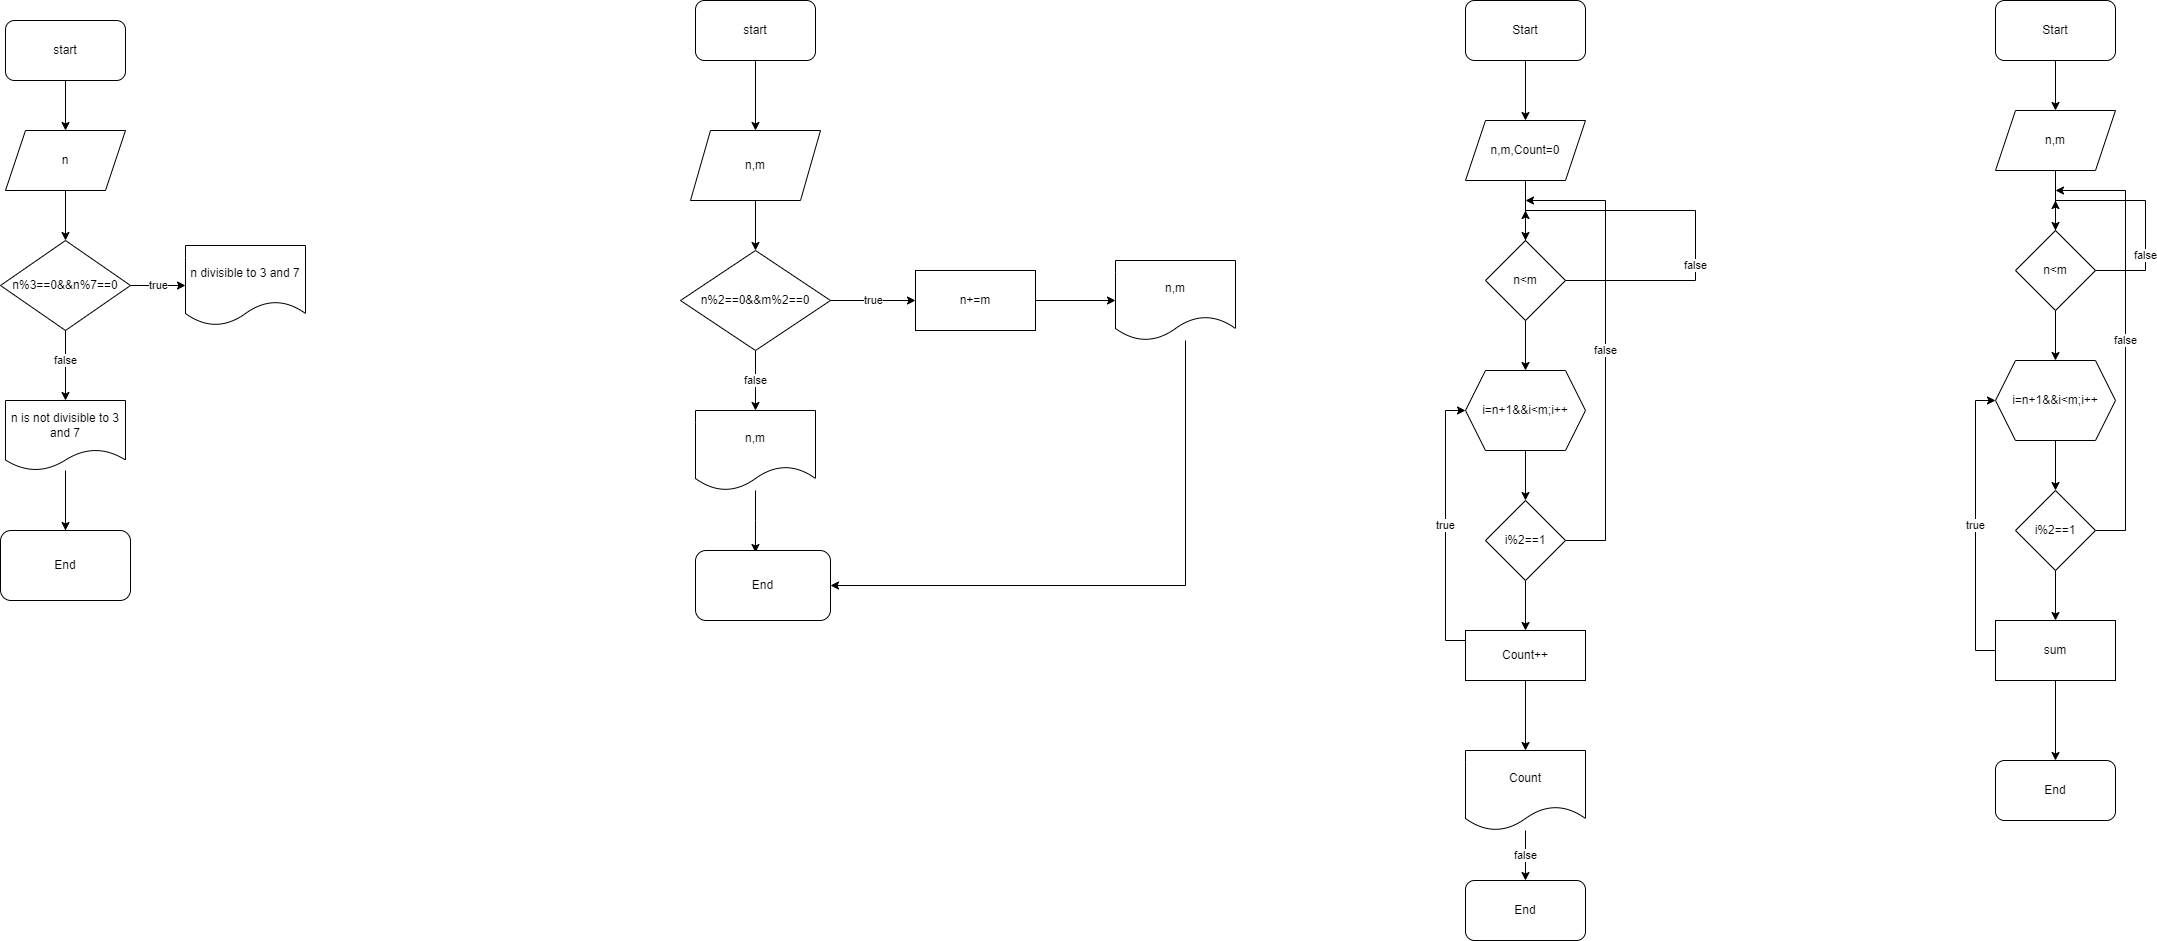

The diagram above was exported from draw.io. Its source (the exported page's mxGraphModel, read from the mxfile embedded in the PNG):
<mxGraphModel dx="1422" dy="762" grid="1" gridSize="10" guides="1" tooltips="1" connect="1" arrows="1" fold="1" page="1" pageScale="1" pageWidth="850" pageHeight="1100" math="0" shadow="0">
  <root>
    <mxCell id="0" />
    <mxCell id="1" parent="0" />
    <mxCell id="NV4w1pKCl1fROKSRu2y--17" style="edgeStyle=orthogonalEdgeStyle;rounded=0;orthogonalLoop=1;jettySize=auto;html=1;exitX=0.5;exitY=1;exitDx=0;exitDy=0;exitPerimeter=0;entryX=0.5;entryY=0;entryDx=0;entryDy=0;" parent="1" source="NV4w1pKCl1fROKSRu2y--1" edge="1">
      <mxGeometry relative="1" as="geometry">
        <mxPoint x="390" y="160" as="targetPoint" />
        <Array as="points" />
      </mxGeometry>
    </mxCell>
    <mxCell id="NV4w1pKCl1fROKSRu2y--1" value="start" style="rounded=1;whiteSpace=wrap;html=1;" parent="1" vertex="1">
      <mxGeometry x="330" y="50" width="120" height="60" as="geometry" />
    </mxCell>
    <mxCell id="NV4w1pKCl1fROKSRu2y--24" style="edgeStyle=orthogonalEdgeStyle;rounded=0;orthogonalLoop=1;jettySize=auto;html=1;" parent="1" source="NV4w1pKCl1fROKSRu2y--16" edge="1">
      <mxGeometry relative="1" as="geometry">
        <mxPoint x="390" y="580" as="targetPoint" />
      </mxGeometry>
    </mxCell>
    <mxCell id="NV4w1pKCl1fROKSRu2y--16" value="End" style="rounded=1;whiteSpace=wrap;html=1;" parent="1" vertex="1">
      <mxGeometry x="325" y="560" width="130" height="70" as="geometry" />
    </mxCell>
    <mxCell id="NV4w1pKCl1fROKSRu2y--22" style="edgeStyle=orthogonalEdgeStyle;rounded=0;orthogonalLoop=1;jettySize=auto;html=1;exitX=0.5;exitY=1;exitDx=0;exitDy=0;entryX=0.5;entryY=0;entryDx=0;entryDy=0;" parent="1" edge="1">
      <mxGeometry relative="1" as="geometry">
        <mxPoint x="390" y="220" as="sourcePoint" />
        <mxPoint x="390" y="270" as="targetPoint" />
      </mxGeometry>
    </mxCell>
    <mxCell id="NV4w1pKCl1fROKSRu2y--28" value="n" style="shape=parallelogram;perimeter=parallelogramPerimeter;whiteSpace=wrap;html=1;fixedSize=1;" parent="1" vertex="1">
      <mxGeometry x="330" y="160" width="120" height="60" as="geometry" />
    </mxCell>
    <mxCell id="B8LEhX9roSzfYHdksrYb-9" value="false" style="edgeStyle=orthogonalEdgeStyle;rounded=0;orthogonalLoop=1;jettySize=auto;html=1;exitX=0.5;exitY=1;exitDx=0;exitDy=0;" edge="1" parent="1">
      <mxGeometry relative="1" as="geometry">
        <mxPoint x="390" y="430" as="targetPoint" />
        <mxPoint x="390" y="350" as="sourcePoint" />
      </mxGeometry>
    </mxCell>
    <mxCell id="B8LEhX9roSzfYHdksrYb-67" value="true" style="edgeStyle=orthogonalEdgeStyle;rounded=0;orthogonalLoop=1;jettySize=auto;html=1;" edge="1" parent="1" source="B8LEhX9roSzfYHdksrYb-2" target="B8LEhX9roSzfYHdksrYb-66">
      <mxGeometry relative="1" as="geometry" />
    </mxCell>
    <mxCell id="B8LEhX9roSzfYHdksrYb-2" value="n%3==0&amp;amp;&amp;amp;n%7==0" style="rhombus;whiteSpace=wrap;html=1;" vertex="1" parent="1">
      <mxGeometry x="325" y="270" width="130" height="90" as="geometry" />
    </mxCell>
    <mxCell id="B8LEhX9roSzfYHdksrYb-12" style="edgeStyle=orthogonalEdgeStyle;rounded=0;orthogonalLoop=1;jettySize=auto;html=1;" edge="1" parent="1" source="B8LEhX9roSzfYHdksrYb-10">
      <mxGeometry relative="1" as="geometry">
        <mxPoint x="390" y="560" as="targetPoint" />
      </mxGeometry>
    </mxCell>
    <mxCell id="B8LEhX9roSzfYHdksrYb-10" value="n is not divisible to 3 and 7" style="shape=document;whiteSpace=wrap;html=1;boundedLbl=1;" vertex="1" parent="1">
      <mxGeometry x="330" y="430" width="120" height="70" as="geometry" />
    </mxCell>
    <mxCell id="B8LEhX9roSzfYHdksrYb-15" style="edgeStyle=orthogonalEdgeStyle;rounded=0;orthogonalLoop=1;jettySize=auto;html=1;entryX=0.5;entryY=0;entryDx=0;entryDy=0;" edge="1" parent="1" source="B8LEhX9roSzfYHdksrYb-13" target="B8LEhX9roSzfYHdksrYb-14">
      <mxGeometry relative="1" as="geometry" />
    </mxCell>
    <mxCell id="B8LEhX9roSzfYHdksrYb-13" value="start" style="rounded=1;whiteSpace=wrap;html=1;" vertex="1" parent="1">
      <mxGeometry x="1020" y="30" width="120" height="60" as="geometry" />
    </mxCell>
    <mxCell id="B8LEhX9roSzfYHdksrYb-17" style="edgeStyle=orthogonalEdgeStyle;rounded=0;orthogonalLoop=1;jettySize=auto;html=1;entryX=0.5;entryY=0;entryDx=0;entryDy=0;" edge="1" parent="1" source="B8LEhX9roSzfYHdksrYb-14" target="B8LEhX9roSzfYHdksrYb-16">
      <mxGeometry relative="1" as="geometry" />
    </mxCell>
    <mxCell id="B8LEhX9roSzfYHdksrYb-14" value="n,m" style="shape=parallelogram;perimeter=parallelogramPerimeter;whiteSpace=wrap;html=1;fixedSize=1;" vertex="1" parent="1">
      <mxGeometry x="1015" y="160" width="130" height="70" as="geometry" />
    </mxCell>
    <mxCell id="B8LEhX9roSzfYHdksrYb-19" value="true" style="edgeStyle=orthogonalEdgeStyle;rounded=0;orthogonalLoop=1;jettySize=auto;html=1;exitX=1;exitY=0.5;exitDx=0;exitDy=0;" edge="1" parent="1" source="B8LEhX9roSzfYHdksrYb-16" target="B8LEhX9roSzfYHdksrYb-18">
      <mxGeometry relative="1" as="geometry" />
    </mxCell>
    <mxCell id="B8LEhX9roSzfYHdksrYb-23" value="false" style="edgeStyle=orthogonalEdgeStyle;rounded=0;orthogonalLoop=1;jettySize=auto;html=1;exitX=0.5;exitY=1;exitDx=0;exitDy=0;entryX=0.5;entryY=0;entryDx=0;entryDy=0;" edge="1" parent="1" source="B8LEhX9roSzfYHdksrYb-16" target="B8LEhX9roSzfYHdksrYb-22">
      <mxGeometry relative="1" as="geometry" />
    </mxCell>
    <mxCell id="B8LEhX9roSzfYHdksrYb-16" value="n%2==0&amp;amp;&amp;amp;m%2==0" style="rhombus;whiteSpace=wrap;html=1;" vertex="1" parent="1">
      <mxGeometry x="1005" y="280" width="150" height="100" as="geometry" />
    </mxCell>
    <mxCell id="B8LEhX9roSzfYHdksrYb-21" style="edgeStyle=orthogonalEdgeStyle;rounded=0;orthogonalLoop=1;jettySize=auto;html=1;entryX=0;entryY=0.5;entryDx=0;entryDy=0;" edge="1" parent="1" source="B8LEhX9roSzfYHdksrYb-18" target="B8LEhX9roSzfYHdksrYb-20">
      <mxGeometry relative="1" as="geometry" />
    </mxCell>
    <mxCell id="B8LEhX9roSzfYHdksrYb-18" value="n+=m" style="rounded=0;whiteSpace=wrap;html=1;" vertex="1" parent="1">
      <mxGeometry x="1240" y="300" width="120" height="60" as="geometry" />
    </mxCell>
    <mxCell id="B8LEhX9roSzfYHdksrYb-31" style="edgeStyle=orthogonalEdgeStyle;rounded=0;orthogonalLoop=1;jettySize=auto;html=1;entryX=1;entryY=0.5;entryDx=0;entryDy=0;" edge="1" parent="1" source="B8LEhX9roSzfYHdksrYb-20" target="B8LEhX9roSzfYHdksrYb-24">
      <mxGeometry relative="1" as="geometry">
        <Array as="points">
          <mxPoint x="1510" y="615" />
        </Array>
      </mxGeometry>
    </mxCell>
    <mxCell id="B8LEhX9roSzfYHdksrYb-20" value="n,m" style="shape=document;whiteSpace=wrap;html=1;boundedLbl=1;" vertex="1" parent="1">
      <mxGeometry x="1440" y="290" width="120" height="80" as="geometry" />
    </mxCell>
    <mxCell id="B8LEhX9roSzfYHdksrYb-30" style="edgeStyle=orthogonalEdgeStyle;rounded=0;orthogonalLoop=1;jettySize=auto;html=1;entryX=0.444;entryY=0.029;entryDx=0;entryDy=0;entryPerimeter=0;" edge="1" parent="1" source="B8LEhX9roSzfYHdksrYb-22" target="B8LEhX9roSzfYHdksrYb-24">
      <mxGeometry relative="1" as="geometry" />
    </mxCell>
    <mxCell id="B8LEhX9roSzfYHdksrYb-22" value="n,m" style="shape=document;whiteSpace=wrap;html=1;boundedLbl=1;" vertex="1" parent="1">
      <mxGeometry x="1020" y="440" width="120" height="80" as="geometry" />
    </mxCell>
    <mxCell id="B8LEhX9roSzfYHdksrYb-24" value="End" style="rounded=1;whiteSpace=wrap;html=1;" vertex="1" parent="1">
      <mxGeometry x="1020" y="580" width="135" height="70" as="geometry" />
    </mxCell>
    <mxCell id="B8LEhX9roSzfYHdksrYb-34" style="edgeStyle=orthogonalEdgeStyle;rounded=0;orthogonalLoop=1;jettySize=auto;html=1;entryX=0.5;entryY=0;entryDx=0;entryDy=0;" edge="1" parent="1" source="B8LEhX9roSzfYHdksrYb-32" target="B8LEhX9roSzfYHdksrYb-33">
      <mxGeometry relative="1" as="geometry" />
    </mxCell>
    <mxCell id="B8LEhX9roSzfYHdksrYb-32" value="Start" style="rounded=1;whiteSpace=wrap;html=1;" vertex="1" parent="1">
      <mxGeometry x="1790" y="30" width="120" height="60" as="geometry" />
    </mxCell>
    <mxCell id="B8LEhX9roSzfYHdksrYb-36" style="edgeStyle=orthogonalEdgeStyle;rounded=0;orthogonalLoop=1;jettySize=auto;html=1;entryX=0.5;entryY=0;entryDx=0;entryDy=0;" edge="1" parent="1" source="B8LEhX9roSzfYHdksrYb-33">
      <mxGeometry relative="1" as="geometry">
        <mxPoint x="1850" y="270" as="targetPoint" />
      </mxGeometry>
    </mxCell>
    <mxCell id="B8LEhX9roSzfYHdksrYb-33" value="n,m,Count=0" style="shape=parallelogram;perimeter=parallelogramPerimeter;whiteSpace=wrap;html=1;fixedSize=1;" vertex="1" parent="1">
      <mxGeometry x="1790" y="150" width="120" height="60" as="geometry" />
    </mxCell>
    <mxCell id="B8LEhX9roSzfYHdksrYb-48" style="edgeStyle=orthogonalEdgeStyle;rounded=0;orthogonalLoop=1;jettySize=auto;html=1;entryX=0.5;entryY=0;entryDx=0;entryDy=0;" edge="1" parent="1" source="B8LEhX9roSzfYHdksrYb-44" target="B8LEhX9roSzfYHdksrYb-45">
      <mxGeometry relative="1" as="geometry" />
    </mxCell>
    <mxCell id="B8LEhX9roSzfYHdksrYb-44" value="Start" style="rounded=1;whiteSpace=wrap;html=1;" vertex="1" parent="1">
      <mxGeometry x="2320" y="30" width="120" height="60" as="geometry" />
    </mxCell>
    <mxCell id="B8LEhX9roSzfYHdksrYb-49" style="edgeStyle=orthogonalEdgeStyle;rounded=0;orthogonalLoop=1;jettySize=auto;html=1;entryX=0.5;entryY=0;entryDx=0;entryDy=0;" edge="1" parent="1" source="B8LEhX9roSzfYHdksrYb-45">
      <mxGeometry relative="1" as="geometry">
        <mxPoint x="2380" y="260" as="targetPoint" />
      </mxGeometry>
    </mxCell>
    <mxCell id="B8LEhX9roSzfYHdksrYb-45" value="n,m" style="shape=parallelogram;perimeter=parallelogramPerimeter;whiteSpace=wrap;html=1;fixedSize=1;" vertex="1" parent="1">
      <mxGeometry x="2320" y="140" width="120" height="60" as="geometry" />
    </mxCell>
    <mxCell id="B8LEhX9roSzfYHdksrYb-56" style="edgeStyle=orthogonalEdgeStyle;rounded=0;orthogonalLoop=1;jettySize=auto;html=1;entryX=0.5;entryY=0;entryDx=0;entryDy=0;" edge="1" parent="1" source="B8LEhX9roSzfYHdksrYb-53" target="B8LEhX9roSzfYHdksrYb-54">
      <mxGeometry relative="1" as="geometry" />
    </mxCell>
    <mxCell id="B8LEhX9roSzfYHdksrYb-70" value="false" style="edgeStyle=orthogonalEdgeStyle;rounded=0;orthogonalLoop=1;jettySize=auto;html=1;" edge="1" parent="1" source="B8LEhX9roSzfYHdksrYb-53">
      <mxGeometry relative="1" as="geometry">
        <mxPoint x="1850" y="240" as="targetPoint" />
        <Array as="points">
          <mxPoint x="1850" y="240" />
          <mxPoint x="2020" y="240" />
          <mxPoint x="2020" y="310" />
          <mxPoint x="1850" y="310" />
        </Array>
      </mxGeometry>
    </mxCell>
    <mxCell id="B8LEhX9roSzfYHdksrYb-53" value="n&amp;lt;m" style="rhombus;whiteSpace=wrap;html=1;" vertex="1" parent="1">
      <mxGeometry x="1810" y="270" width="80" height="80" as="geometry" />
    </mxCell>
    <mxCell id="B8LEhX9roSzfYHdksrYb-57" style="edgeStyle=orthogonalEdgeStyle;rounded=0;orthogonalLoop=1;jettySize=auto;html=1;entryX=0.5;entryY=0;entryDx=0;entryDy=0;" edge="1" parent="1" source="B8LEhX9roSzfYHdksrYb-54" target="B8LEhX9roSzfYHdksrYb-55">
      <mxGeometry relative="1" as="geometry" />
    </mxCell>
    <mxCell id="B8LEhX9roSzfYHdksrYb-54" value="i=n+1&amp;amp;&amp;amp;i&amp;lt;m;i++" style="shape=hexagon;perimeter=hexagonPerimeter2;whiteSpace=wrap;html=1;fixedSize=1;" vertex="1" parent="1">
      <mxGeometry x="1790" y="400" width="120" height="80" as="geometry" />
    </mxCell>
    <mxCell id="B8LEhX9roSzfYHdksrYb-60" value="" style="edgeStyle=orthogonalEdgeStyle;rounded=0;orthogonalLoop=1;jettySize=auto;html=1;" edge="1" parent="1" source="B8LEhX9roSzfYHdksrYb-55" target="B8LEhX9roSzfYHdksrYb-58">
      <mxGeometry relative="1" as="geometry" />
    </mxCell>
    <mxCell id="B8LEhX9roSzfYHdksrYb-69" value="false" style="edgeStyle=orthogonalEdgeStyle;rounded=0;orthogonalLoop=1;jettySize=auto;html=1;" edge="1" parent="1" source="B8LEhX9roSzfYHdksrYb-55">
      <mxGeometry relative="1" as="geometry">
        <mxPoint x="1850" y="230" as="targetPoint" />
        <Array as="points">
          <mxPoint x="1930" y="570" />
          <mxPoint x="1930" y="230" />
        </Array>
      </mxGeometry>
    </mxCell>
    <mxCell id="B8LEhX9roSzfYHdksrYb-55" value="i%2==1" style="rhombus;whiteSpace=wrap;html=1;" vertex="1" parent="1">
      <mxGeometry x="1810" y="530" width="80" height="80" as="geometry" />
    </mxCell>
    <mxCell id="B8LEhX9roSzfYHdksrYb-61" value="" style="edgeStyle=orthogonalEdgeStyle;rounded=0;orthogonalLoop=1;jettySize=auto;html=1;" edge="1" parent="1" source="B8LEhX9roSzfYHdksrYb-58" target="B8LEhX9roSzfYHdksrYb-59">
      <mxGeometry relative="1" as="geometry" />
    </mxCell>
    <mxCell id="B8LEhX9roSzfYHdksrYb-71" value="true" style="edgeStyle=orthogonalEdgeStyle;rounded=0;orthogonalLoop=1;jettySize=auto;html=1;entryX=0;entryY=0.5;entryDx=0;entryDy=0;" edge="1" parent="1" source="B8LEhX9roSzfYHdksrYb-58" target="B8LEhX9roSzfYHdksrYb-54">
      <mxGeometry relative="1" as="geometry">
        <Array as="points">
          <mxPoint x="1770" y="670" />
          <mxPoint x="1770" y="440" />
        </Array>
      </mxGeometry>
    </mxCell>
    <mxCell id="B8LEhX9roSzfYHdksrYb-58" value="Count++" style="rounded=0;whiteSpace=wrap;html=1;" vertex="1" parent="1">
      <mxGeometry x="1790" y="660" width="120" height="50" as="geometry" />
    </mxCell>
    <mxCell id="B8LEhX9roSzfYHdksrYb-63" value="false" style="edgeStyle=orthogonalEdgeStyle;rounded=0;orthogonalLoop=1;jettySize=auto;html=1;" edge="1" parent="1" source="B8LEhX9roSzfYHdksrYb-59" target="B8LEhX9roSzfYHdksrYb-62">
      <mxGeometry relative="1" as="geometry" />
    </mxCell>
    <mxCell id="B8LEhX9roSzfYHdksrYb-59" value="Count" style="shape=document;whiteSpace=wrap;html=1;boundedLbl=1;" vertex="1" parent="1">
      <mxGeometry x="1790" y="780" width="120" height="80" as="geometry" />
    </mxCell>
    <mxCell id="B8LEhX9roSzfYHdksrYb-62" value="End" style="rounded=1;whiteSpace=wrap;html=1;" vertex="1" parent="1">
      <mxGeometry x="1790" y="910" width="120" height="60" as="geometry" />
    </mxCell>
    <mxCell id="B8LEhX9roSzfYHdksrYb-66" value="n divisible to 3 and 7" style="shape=document;whiteSpace=wrap;html=1;boundedLbl=1;" vertex="1" parent="1">
      <mxGeometry x="510" y="275" width="120" height="80" as="geometry" />
    </mxCell>
    <mxCell id="B8LEhX9roSzfYHdksrYb-74" value="" style="edgeStyle=orthogonalEdgeStyle;rounded=0;orthogonalLoop=1;jettySize=auto;html=1;" edge="1" parent="1" source="B8LEhX9roSzfYHdksrYb-72" target="B8LEhX9roSzfYHdksrYb-73">
      <mxGeometry relative="1" as="geometry" />
    </mxCell>
    <mxCell id="B8LEhX9roSzfYHdksrYb-83" value="false" style="edgeStyle=orthogonalEdgeStyle;rounded=0;orthogonalLoop=1;jettySize=auto;html=1;" edge="1" parent="1" source="B8LEhX9roSzfYHdksrYb-72">
      <mxGeometry relative="1" as="geometry">
        <mxPoint x="2380" y="230" as="targetPoint" />
        <Array as="points">
          <mxPoint x="2380" y="230" />
          <mxPoint x="2470" y="230" />
          <mxPoint x="2470" y="300" />
          <mxPoint x="2380" y="300" />
        </Array>
      </mxGeometry>
    </mxCell>
    <mxCell id="B8LEhX9roSzfYHdksrYb-72" value="n&amp;lt;m" style="rhombus;whiteSpace=wrap;html=1;" vertex="1" parent="1">
      <mxGeometry x="2340" y="260" width="80" height="80" as="geometry" />
    </mxCell>
    <mxCell id="B8LEhX9roSzfYHdksrYb-76" value="" style="edgeStyle=orthogonalEdgeStyle;rounded=0;orthogonalLoop=1;jettySize=auto;html=1;" edge="1" parent="1" source="B8LEhX9roSzfYHdksrYb-73" target="B8LEhX9roSzfYHdksrYb-75">
      <mxGeometry relative="1" as="geometry" />
    </mxCell>
    <mxCell id="B8LEhX9roSzfYHdksrYb-73" value="i=n+1&amp;amp;&amp;amp;i&amp;lt;m;i++" style="shape=hexagon;perimeter=hexagonPerimeter2;whiteSpace=wrap;html=1;fixedSize=1;" vertex="1" parent="1">
      <mxGeometry x="2320" y="390" width="120" height="80" as="geometry" />
    </mxCell>
    <mxCell id="B8LEhX9roSzfYHdksrYb-78" value="" style="edgeStyle=orthogonalEdgeStyle;rounded=0;orthogonalLoop=1;jettySize=auto;html=1;" edge="1" parent="1" source="B8LEhX9roSzfYHdksrYb-75" target="B8LEhX9roSzfYHdksrYb-77">
      <mxGeometry relative="1" as="geometry" />
    </mxCell>
    <mxCell id="B8LEhX9roSzfYHdksrYb-82" value="false" style="edgeStyle=orthogonalEdgeStyle;rounded=0;orthogonalLoop=1;jettySize=auto;html=1;" edge="1" parent="1" source="B8LEhX9roSzfYHdksrYb-75">
      <mxGeometry relative="1" as="geometry">
        <mxPoint x="2380" y="220" as="targetPoint" />
        <Array as="points">
          <mxPoint x="2450" y="560" />
          <mxPoint x="2450" y="220" />
        </Array>
      </mxGeometry>
    </mxCell>
    <mxCell id="B8LEhX9roSzfYHdksrYb-75" value="i%2==1" style="rhombus;whiteSpace=wrap;html=1;" vertex="1" parent="1">
      <mxGeometry x="2340" y="520" width="80" height="80" as="geometry" />
    </mxCell>
    <mxCell id="B8LEhX9roSzfYHdksrYb-81" value="" style="edgeStyle=orthogonalEdgeStyle;rounded=0;orthogonalLoop=1;jettySize=auto;html=1;" edge="1" parent="1" source="B8LEhX9roSzfYHdksrYb-77" target="B8LEhX9roSzfYHdksrYb-79">
      <mxGeometry relative="1" as="geometry" />
    </mxCell>
    <mxCell id="B8LEhX9roSzfYHdksrYb-84" value="true" style="edgeStyle=orthogonalEdgeStyle;rounded=0;orthogonalLoop=1;jettySize=auto;html=1;entryX=0;entryY=0.5;entryDx=0;entryDy=0;" edge="1" parent="1" source="B8LEhX9roSzfYHdksrYb-77" target="B8LEhX9roSzfYHdksrYb-73">
      <mxGeometry relative="1" as="geometry">
        <Array as="points">
          <mxPoint x="2300" y="680" />
          <mxPoint x="2300" y="430" />
        </Array>
      </mxGeometry>
    </mxCell>
    <mxCell id="B8LEhX9roSzfYHdksrYb-77" value="sum" style="rounded=0;whiteSpace=wrap;html=1;" vertex="1" parent="1">
      <mxGeometry x="2320" y="650" width="120" height="60" as="geometry" />
    </mxCell>
    <mxCell id="B8LEhX9roSzfYHdksrYb-79" value="End" style="rounded=1;whiteSpace=wrap;html=1;" vertex="1" parent="1">
      <mxGeometry x="2320" y="790" width="120" height="60" as="geometry" />
    </mxCell>
  </root>
</mxGraphModel>